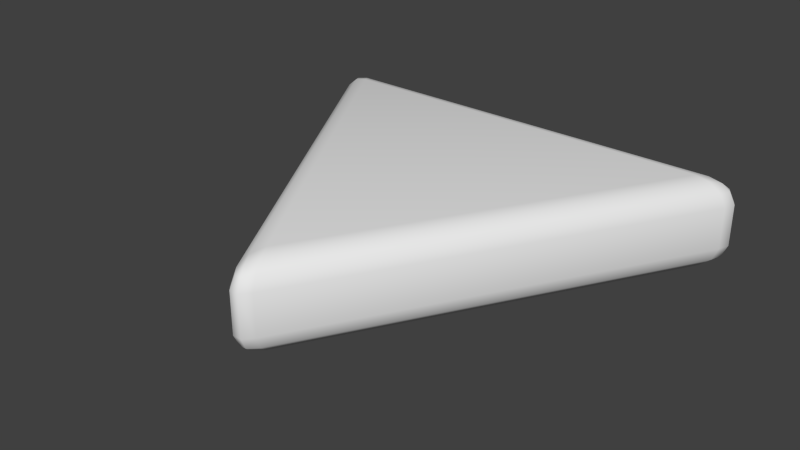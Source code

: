 # Source: tile_triangle.blend  (saved by Blender 2.75.0; exported with 4.5.12 LTS)
import bpy
from mathutils import Matrix  # noqa: F401  (used for matrix-valued properties, if any)

bpy.ops.wm.read_factory_settings(use_empty=True)
scene = bpy.context.scene
scene.name = 'Scene'

# ---- collections
col_collection_1 = bpy.data.collections.new('Collection 1'); scene.collection.children.link(col_collection_1)

# ---- materials (node trees are filled in below, after node groups)
mat_material = bpy.data.materials.new('Material')
mat_material.alpha_threshold = 0.0
mat_material.use_transparent_shadow = False
mat_material.roughness = 0.5
mat_material.line_color = (0.0, 0.0, 0.0, 1.0)

# ---- material node trees

# ---- world
world_world = bpy.data.worlds.new('World'); scene.world = world_world
world_world.color = (0.05088, 0.05088, 0.05088)
world_world.use_sun_shadow = False
world_world.sun_shadow_jitter_overblur = 0.0
world_world.cycles.sampling_method = 'MANUAL'
world_world.cycles.sample_map_resolution = 256

# ---- meshes
me_cube = bpy.data.meshes.new('Cube')
me_cube.from_pydata([(8.742e-08, -1.0, -0.1649), (0.866, 0.5, -0.1649), (-0.866, 0.5, -0.1649), (0.866, 0.5, 0.1649), (8.742e-08, -1.0, 0.1649), (-0.866, 0.5, 0.1649)], [], [(2, 1, 0), (5, 4, 3), (2, 5, 3, 1), (0, 4, 5, 2), (1, 3, 4, 0)])
me_cube.polygons.foreach_set('use_smooth', [True] * 5)
_uv = me_cube.uv_layers.new(name='UVMap')
_uv.uv.foreach_set('vector', [0.901, 0.5, 0.4505, 0.25, 0.901, 0.0, 0.4505, 0.0, 0.4505, 0.5, 0.0, 0.25, 0.1981, 1.0, 0.09905, 1.0, 0.09905, 0.5, 0.1981, 0.5, 0.09905, 1.0, 1.835e-07, 1.0, 0.0, 0.5, 0.09905, 0.5, 1.0, 0.5, 0.901, 0.5, 0.901, 3.441e-08, 1.0, 0.0])
me_cube.materials.append(mat_material)
me_cube.use_remesh_preserve_volume = False
me_cube.use_remesh_preserve_attributes = False
me_cube.use_mirror_vertex_groups = False
me_cube.update()

# ---- objects
ob_cube = bpy.data.objects.new('Cube', me_cube)

# ---- transforms, parenting, visibility, modifiers, constraints
ob_cube.location = (0.0, 0.0, 0.0)
ob_cube.lock_rotations_4d = False
ob_cube.empty_display_type = 'ARROWS'
ob_cube.lineart.crease_threshold = 0.0
_m = ob_cube.modifiers.new('Bevel', 'BEVEL')
_m.width = 0.09
_m.width_pct = 0.09
_m.segments = 3
_m.limit_method = 'NONE'
_m.spread = 0.0

# ---- collection membership
col_collection_1.objects.link(ob_cube)

# ---- scene / render settings (as saved in the file)
scene.frame_start = 1; scene.frame_end = 250; scene.frame_set(1)
scene.render.engine = 'BLENDER_EEVEE_NEXT'
scene.render.resolution_percentage = 50
scene.render.dither_intensity = 0.0
scene.cycles.use_denoising = False
scene.cycles.samples = 10
scene.cycles.sampling_pattern = 'TABULATED_SOBOL'
scene.cycles.light_sampling_threshold = 0.0
scene.cycles.use_adaptive_sampling = False
scene.cycles.use_light_tree = False
scene.cycles.blur_glossy = 0.0
scene.cycles.pixel_filter_type = 'GAUSSIAN'
scene.cycles.sample_clamp_indirect = 0.0
scene.view_settings.view_transform = 'Standard'
bpy.context.view_layer.update()

# ---- added for rendering (the .blend has no active camera and no usable light): camera, sun
cam_auto = bpy.data.cameras.new('AutoCamera')
cam_auto.lens = 50.0
cam_auto.sensor_width = 36.0
cam_auto.clip_end = 1000.0
ob_auto_camera = bpy.data.objects.new('AutoCamera', cam_auto)
scene.collection.objects.link(ob_auto_camera)
ob_auto_camera.location = (2.07229, -2.71424, 1.65783)
ob_auto_camera.rotation_euler = (1.09748, -7.21219e-08, 0.694738)
scene.camera = ob_auto_camera
light_auto_sun = bpy.data.lights.new('AutoSun', 'SUN')
light_auto_sun.energy = 3.0
light_auto_sun.angle = 0.0523599
ob_auto_sun = bpy.data.objects.new('AutoSun', light_auto_sun)
scene.collection.objects.link(ob_auto_sun)
ob_auto_sun.rotation_euler = (0.872665, 0.174533, 0.523599)
bpy.context.view_layer.update()
